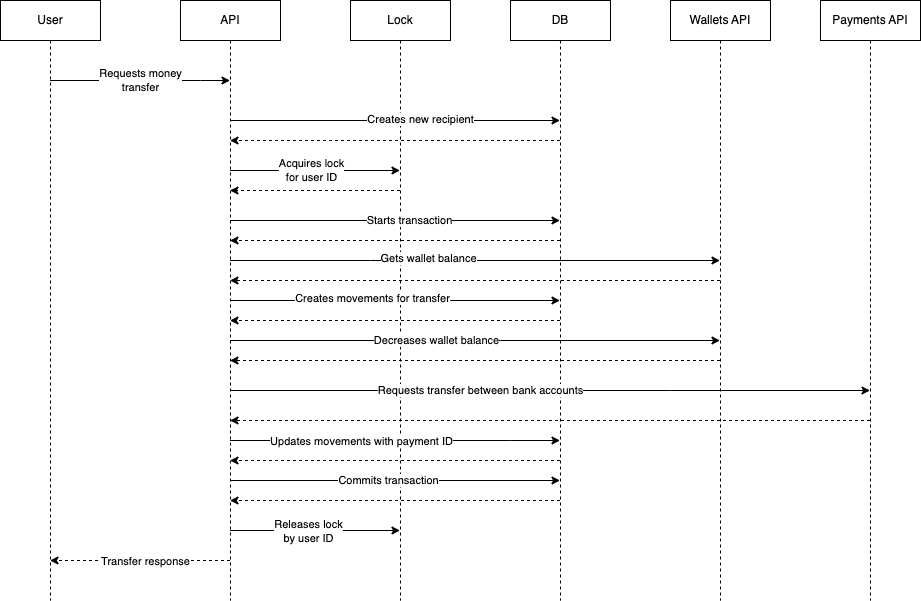

The diagram above was exported from draw.io. Its source (the exported page's mxGraphModel, read from the mxfile embedded in the PNG):
<mxGraphModel dx="1434" dy="770" grid="1" gridSize="10" guides="1" tooltips="1" connect="1" arrows="1" fold="1" page="1" pageScale="1" pageWidth="850" pageHeight="1100" math="0" shadow="0">
  <root>
    <mxCell id="0" />
    <mxCell id="1" parent="0" />
    <mxCell id="aM9ryv3xv72pqoxQDRHE-1" value="User" style="shape=umlLifeline;perimeter=lifelinePerimeter;whiteSpace=wrap;html=1;container=0;dropTarget=0;collapsible=0;recursiveResize=0;outlineConnect=0;portConstraint=eastwest;newEdgeStyle={&quot;edgeStyle&quot;:&quot;elbowEdgeStyle&quot;,&quot;elbow&quot;:&quot;vertical&quot;,&quot;curved&quot;:0,&quot;rounded&quot;:0};" parent="1" vertex="1">
      <mxGeometry x="40" y="40" width="100" height="600" as="geometry" />
    </mxCell>
    <mxCell id="aM9ryv3xv72pqoxQDRHE-5" value="API" style="shape=umlLifeline;perimeter=lifelinePerimeter;whiteSpace=wrap;html=1;container=0;dropTarget=0;collapsible=0;recursiveResize=0;outlineConnect=0;portConstraint=eastwest;newEdgeStyle={&quot;edgeStyle&quot;:&quot;elbowEdgeStyle&quot;,&quot;elbow&quot;:&quot;vertical&quot;,&quot;curved&quot;:0,&quot;rounded&quot;:0};" parent="1" vertex="1">
      <mxGeometry x="220" y="40" width="100" height="600" as="geometry" />
    </mxCell>
    <mxCell id="SkZZCeYap9tTn6uqjuFf-1" value="Lock" style="shape=umlLifeline;perimeter=lifelinePerimeter;whiteSpace=wrap;html=1;container=0;dropTarget=0;collapsible=0;recursiveResize=0;outlineConnect=0;portConstraint=eastwest;newEdgeStyle={&quot;edgeStyle&quot;:&quot;elbowEdgeStyle&quot;,&quot;elbow&quot;:&quot;vertical&quot;,&quot;curved&quot;:0,&quot;rounded&quot;:0};" vertex="1" parent="1">
      <mxGeometry x="390" y="40" width="100" height="600" as="geometry" />
    </mxCell>
    <mxCell id="SkZZCeYap9tTn6uqjuFf-2" value="DB" style="shape=umlLifeline;perimeter=lifelinePerimeter;whiteSpace=wrap;html=1;container=0;dropTarget=0;collapsible=0;recursiveResize=0;outlineConnect=0;portConstraint=eastwest;newEdgeStyle={&quot;edgeStyle&quot;:&quot;elbowEdgeStyle&quot;,&quot;elbow&quot;:&quot;vertical&quot;,&quot;curved&quot;:0,&quot;rounded&quot;:0};" vertex="1" parent="1">
      <mxGeometry x="550" y="40" width="100" height="600" as="geometry" />
    </mxCell>
    <mxCell id="SkZZCeYap9tTn6uqjuFf-4" value="Wallets API" style="shape=umlLifeline;perimeter=lifelinePerimeter;whiteSpace=wrap;html=1;container=0;dropTarget=0;collapsible=0;recursiveResize=0;outlineConnect=0;portConstraint=eastwest;newEdgeStyle={&quot;edgeStyle&quot;:&quot;elbowEdgeStyle&quot;,&quot;elbow&quot;:&quot;vertical&quot;,&quot;curved&quot;:0,&quot;rounded&quot;:0};" vertex="1" parent="1">
      <mxGeometry x="710" y="40" width="100" height="600" as="geometry" />
    </mxCell>
    <mxCell id="SkZZCeYap9tTn6uqjuFf-5" value="Payments API" style="shape=umlLifeline;perimeter=lifelinePerimeter;whiteSpace=wrap;html=1;container=0;dropTarget=0;collapsible=0;recursiveResize=0;outlineConnect=0;portConstraint=eastwest;newEdgeStyle={&quot;edgeStyle&quot;:&quot;elbowEdgeStyle&quot;,&quot;elbow&quot;:&quot;vertical&quot;,&quot;curved&quot;:0,&quot;rounded&quot;:0};" vertex="1" parent="1">
      <mxGeometry x="860" y="40" width="100" height="600" as="geometry" />
    </mxCell>
    <mxCell id="SkZZCeYap9tTn6uqjuFf-6" value="Requests money&lt;br&gt;transfer" style="endArrow=classic;html=1;rounded=0;" edge="1" parent="1" source="aM9ryv3xv72pqoxQDRHE-1" target="aM9ryv3xv72pqoxQDRHE-5">
      <mxGeometry width="50" height="50" relative="1" as="geometry">
        <mxPoint x="400" y="420" as="sourcePoint" />
        <mxPoint x="450" y="370" as="targetPoint" />
        <Array as="points">
          <mxPoint x="240" y="120" />
        </Array>
      </mxGeometry>
    </mxCell>
    <mxCell id="SkZZCeYap9tTn6uqjuFf-7" value="" style="endArrow=classic;html=1;rounded=0;" edge="1" parent="1" source="aM9ryv3xv72pqoxQDRHE-5" target="SkZZCeYap9tTn6uqjuFf-2">
      <mxGeometry width="50" height="50" relative="1" as="geometry">
        <mxPoint x="400" y="420" as="sourcePoint" />
        <mxPoint x="450" y="370" as="targetPoint" />
        <Array as="points">
          <mxPoint x="490" y="160" />
        </Array>
      </mxGeometry>
    </mxCell>
    <mxCell id="SkZZCeYap9tTn6uqjuFf-8" value="Creates new recipient" style="edgeLabel;html=1;align=center;verticalAlign=middle;resizable=0;points=[];" vertex="1" connectable="0" parent="SkZZCeYap9tTn6uqjuFf-7">
      <mxGeometry x="0.1441" y="2" relative="1" as="geometry">
        <mxPoint x="1" as="offset" />
      </mxGeometry>
    </mxCell>
    <mxCell id="SkZZCeYap9tTn6uqjuFf-9" value="" style="endArrow=classic;html=1;rounded=0;" edge="1" parent="1">
      <mxGeometry width="50" height="50" relative="1" as="geometry">
        <mxPoint x="269.5" y="210" as="sourcePoint" />
        <mxPoint x="439.5" y="210" as="targetPoint" />
        <Array as="points">
          <mxPoint x="380" y="210" />
        </Array>
      </mxGeometry>
    </mxCell>
    <mxCell id="SkZZCeYap9tTn6uqjuFf-10" value="Acquires lock&lt;br&gt;for user ID" style="edgeLabel;html=1;align=center;verticalAlign=middle;resizable=0;points=[];" vertex="1" connectable="0" parent="SkZZCeYap9tTn6uqjuFf-9">
      <mxGeometry x="-0.0529" y="1" relative="1" as="geometry">
        <mxPoint as="offset" />
      </mxGeometry>
    </mxCell>
    <mxCell id="SkZZCeYap9tTn6uqjuFf-11" value="" style="endArrow=classic;html=1;rounded=0;" edge="1" parent="1" source="aM9ryv3xv72pqoxQDRHE-5" target="SkZZCeYap9tTn6uqjuFf-4">
      <mxGeometry width="50" height="50" relative="1" as="geometry">
        <mxPoint x="269.5" y="329.5" as="sourcePoint" />
        <mxPoint x="769.5" y="329.5" as="targetPoint" />
        <Array as="points">
          <mxPoint x="410" y="300" />
        </Array>
      </mxGeometry>
    </mxCell>
    <mxCell id="SkZZCeYap9tTn6uqjuFf-12" value="Gets wallet balance" style="edgeLabel;html=1;align=center;verticalAlign=middle;resizable=0;points=[];" vertex="1" connectable="0" parent="SkZZCeYap9tTn6uqjuFf-11">
      <mxGeometry x="-0.19" y="3" relative="1" as="geometry">
        <mxPoint as="offset" />
      </mxGeometry>
    </mxCell>
    <mxCell id="SkZZCeYap9tTn6uqjuFf-13" value="" style="endArrow=classic;html=1;rounded=0;dashed=1;" edge="1" parent="1" source="SkZZCeYap9tTn6uqjuFf-2" target="aM9ryv3xv72pqoxQDRHE-5">
      <mxGeometry width="50" height="50" relative="1" as="geometry">
        <mxPoint x="400" y="410" as="sourcePoint" />
        <mxPoint x="450" y="360" as="targetPoint" />
        <Array as="points">
          <mxPoint x="370" y="180" />
        </Array>
      </mxGeometry>
    </mxCell>
    <mxCell id="SkZZCeYap9tTn6uqjuFf-14" value="" style="endArrow=classic;html=1;rounded=0;dashed=1;" edge="1" parent="1" source="SkZZCeYap9tTn6uqjuFf-1" target="aM9ryv3xv72pqoxQDRHE-5">
      <mxGeometry width="50" height="50" relative="1" as="geometry">
        <mxPoint x="610" y="230" as="sourcePoint" />
        <mxPoint x="270" y="230" as="targetPoint" />
        <Array as="points">
          <mxPoint x="370" y="230" />
          <mxPoint x="350" y="230" />
        </Array>
      </mxGeometry>
    </mxCell>
    <mxCell id="SkZZCeYap9tTn6uqjuFf-16" value="" style="endArrow=classic;html=1;rounded=0;dashed=1;" edge="1" parent="1" source="SkZZCeYap9tTn6uqjuFf-4" target="aM9ryv3xv72pqoxQDRHE-5">
      <mxGeometry width="50" height="50" relative="1" as="geometry">
        <mxPoint x="400" y="410" as="sourcePoint" />
        <mxPoint x="450" y="360" as="targetPoint" />
        <Array as="points">
          <mxPoint x="550" y="320" />
        </Array>
      </mxGeometry>
    </mxCell>
    <mxCell id="SkZZCeYap9tTn6uqjuFf-17" value="" style="endArrow=classic;html=1;rounded=0;" edge="1" parent="1" source="aM9ryv3xv72pqoxQDRHE-5" target="SkZZCeYap9tTn6uqjuFf-2">
      <mxGeometry width="50" height="50" relative="1" as="geometry">
        <mxPoint x="400" y="410" as="sourcePoint" />
        <mxPoint x="420" y="390" as="targetPoint" />
        <Array as="points">
          <mxPoint x="490" y="340" />
        </Array>
      </mxGeometry>
    </mxCell>
    <mxCell id="SkZZCeYap9tTn6uqjuFf-18" value="Creates movements for transfer" style="edgeLabel;html=1;align=center;verticalAlign=middle;resizable=0;points=[];" vertex="1" connectable="0" parent="SkZZCeYap9tTn6uqjuFf-17">
      <mxGeometry x="-0.1382" y="3" relative="1" as="geometry">
        <mxPoint as="offset" />
      </mxGeometry>
    </mxCell>
    <mxCell id="SkZZCeYap9tTn6uqjuFf-19" value="" style="endArrow=classic;html=1;rounded=0;dashed=1;" edge="1" parent="1" source="SkZZCeYap9tTn6uqjuFf-2" target="aM9ryv3xv72pqoxQDRHE-5">
      <mxGeometry width="50" height="50" relative="1" as="geometry">
        <mxPoint x="400" y="410" as="sourcePoint" />
        <mxPoint x="450" y="360" as="targetPoint" />
        <Array as="points">
          <mxPoint x="480" y="360" />
        </Array>
      </mxGeometry>
    </mxCell>
    <mxCell id="SkZZCeYap9tTn6uqjuFf-20" value="" style="endArrow=classic;html=1;rounded=0;" edge="1" parent="1" source="aM9ryv3xv72pqoxQDRHE-5" target="SkZZCeYap9tTn6uqjuFf-4">
      <mxGeometry width="50" height="50" relative="1" as="geometry">
        <mxPoint x="400" y="410" as="sourcePoint" />
        <mxPoint x="450" y="360" as="targetPoint" />
        <Array as="points">
          <mxPoint x="540" y="380" />
        </Array>
      </mxGeometry>
    </mxCell>
    <mxCell id="SkZZCeYap9tTn6uqjuFf-21" value="Decreases wallet balance" style="edgeLabel;html=1;align=center;verticalAlign=middle;resizable=0;points=[];" vertex="1" connectable="0" parent="SkZZCeYap9tTn6uqjuFf-20">
      <mxGeometry x="-0.158" y="1" relative="1" as="geometry">
        <mxPoint as="offset" />
      </mxGeometry>
    </mxCell>
    <mxCell id="SkZZCeYap9tTn6uqjuFf-23" value="" style="endArrow=classic;html=1;rounded=0;dashed=1;" edge="1" parent="1" source="SkZZCeYap9tTn6uqjuFf-4" target="aM9ryv3xv72pqoxQDRHE-5">
      <mxGeometry width="50" height="50" relative="1" as="geometry">
        <mxPoint x="400" y="410" as="sourcePoint" />
        <mxPoint x="450" y="360" as="targetPoint" />
        <Array as="points">
          <mxPoint x="720" y="400" />
        </Array>
      </mxGeometry>
    </mxCell>
    <mxCell id="SkZZCeYap9tTn6uqjuFf-24" value="" style="endArrow=classic;html=1;rounded=0;" edge="1" parent="1" source="aM9ryv3xv72pqoxQDRHE-5" target="SkZZCeYap9tTn6uqjuFf-5">
      <mxGeometry width="50" height="50" relative="1" as="geometry">
        <mxPoint x="400" y="410" as="sourcePoint" />
        <mxPoint x="450" y="360" as="targetPoint" />
        <Array as="points">
          <mxPoint x="710" y="430" />
        </Array>
      </mxGeometry>
    </mxCell>
    <mxCell id="SkZZCeYap9tTn6uqjuFf-25" value="Requests transfer between bank accounts" style="edgeLabel;html=1;align=center;verticalAlign=middle;resizable=0;points=[];" vertex="1" connectable="0" parent="SkZZCeYap9tTn6uqjuFf-24">
      <mxGeometry x="-0.2221" y="1" relative="1" as="geometry">
        <mxPoint x="1" as="offset" />
      </mxGeometry>
    </mxCell>
    <mxCell id="SkZZCeYap9tTn6uqjuFf-26" value="" style="endArrow=classic;html=1;rounded=0;dashed=1;" edge="1" parent="1" source="SkZZCeYap9tTn6uqjuFf-5" target="aM9ryv3xv72pqoxQDRHE-5">
      <mxGeometry width="50" height="50" relative="1" as="geometry">
        <mxPoint x="400" y="410" as="sourcePoint" />
        <mxPoint x="450" y="360" as="targetPoint" />
        <Array as="points">
          <mxPoint x="830" y="460" />
        </Array>
      </mxGeometry>
    </mxCell>
    <mxCell id="SkZZCeYap9tTn6uqjuFf-27" value="" style="endArrow=classic;html=1;rounded=0;" edge="1" parent="1" source="aM9ryv3xv72pqoxQDRHE-5" target="SkZZCeYap9tTn6uqjuFf-2">
      <mxGeometry width="50" height="50" relative="1" as="geometry">
        <mxPoint x="400" y="410" as="sourcePoint" />
        <mxPoint x="450" y="360" as="targetPoint" />
        <Array as="points">
          <mxPoint x="550" y="480" />
        </Array>
      </mxGeometry>
    </mxCell>
    <mxCell id="SkZZCeYap9tTn6uqjuFf-28" value="Updates movements with payment ID" style="edgeLabel;html=1;align=center;verticalAlign=middle;resizable=0;points=[];" vertex="1" connectable="0" parent="SkZZCeYap9tTn6uqjuFf-27">
      <mxGeometry x="-0.2088" relative="1" as="geometry">
        <mxPoint as="offset" />
      </mxGeometry>
    </mxCell>
    <mxCell id="SkZZCeYap9tTn6uqjuFf-29" value="" style="endArrow=classic;html=1;rounded=0;dashed=1;" edge="1" parent="1" source="SkZZCeYap9tTn6uqjuFf-2" target="aM9ryv3xv72pqoxQDRHE-5">
      <mxGeometry width="50" height="50" relative="1" as="geometry">
        <mxPoint x="400" y="410" as="sourcePoint" />
        <mxPoint x="450" y="360" as="targetPoint" />
        <Array as="points">
          <mxPoint x="380" y="500" />
        </Array>
      </mxGeometry>
    </mxCell>
    <mxCell id="SkZZCeYap9tTn6uqjuFf-31" value="" style="endArrow=classic;html=1;rounded=0;" edge="1" parent="1" source="aM9ryv3xv72pqoxQDRHE-5" target="SkZZCeYap9tTn6uqjuFf-2">
      <mxGeometry width="50" height="50" relative="1" as="geometry">
        <mxPoint x="400" y="410" as="sourcePoint" />
        <mxPoint x="450" y="360" as="targetPoint" />
        <Array as="points">
          <mxPoint x="470" y="260" />
        </Array>
      </mxGeometry>
    </mxCell>
    <mxCell id="SkZZCeYap9tTn6uqjuFf-32" value="Starts transaction" style="edgeLabel;html=1;align=center;verticalAlign=middle;resizable=0;points=[];" vertex="1" connectable="0" parent="SkZZCeYap9tTn6uqjuFf-31">
      <mxGeometry x="0.0794" y="1" relative="1" as="geometry">
        <mxPoint x="1" as="offset" />
      </mxGeometry>
    </mxCell>
    <mxCell id="SkZZCeYap9tTn6uqjuFf-33" value="" style="endArrow=classic;html=1;rounded=0;dashed=1;" edge="1" parent="1" source="SkZZCeYap9tTn6uqjuFf-2" target="aM9ryv3xv72pqoxQDRHE-5">
      <mxGeometry width="50" height="50" relative="1" as="geometry">
        <mxPoint x="400" y="410" as="sourcePoint" />
        <mxPoint x="450" y="360" as="targetPoint" />
        <Array as="points">
          <mxPoint x="530" y="280" />
        </Array>
      </mxGeometry>
    </mxCell>
    <mxCell id="SkZZCeYap9tTn6uqjuFf-34" value="" style="endArrow=classic;html=1;rounded=0;" edge="1" parent="1" source="aM9ryv3xv72pqoxQDRHE-5" target="SkZZCeYap9tTn6uqjuFf-2">
      <mxGeometry width="50" height="50" relative="1" as="geometry">
        <mxPoint x="400" y="410" as="sourcePoint" />
        <mxPoint x="450" y="360" as="targetPoint" />
        <Array as="points">
          <mxPoint x="450" y="520" />
        </Array>
      </mxGeometry>
    </mxCell>
    <mxCell id="SkZZCeYap9tTn6uqjuFf-35" value="Commits transaction" style="edgeLabel;html=1;align=center;verticalAlign=middle;resizable=0;points=[];" vertex="1" connectable="0" parent="SkZZCeYap9tTn6uqjuFf-34">
      <mxGeometry x="-0.0441" y="1" relative="1" as="geometry">
        <mxPoint as="offset" />
      </mxGeometry>
    </mxCell>
    <mxCell id="SkZZCeYap9tTn6uqjuFf-36" value="" style="endArrow=classic;html=1;rounded=0;dashed=1;" edge="1" parent="1" source="aM9ryv3xv72pqoxQDRHE-5" target="aM9ryv3xv72pqoxQDRHE-1">
      <mxGeometry width="50" height="50" relative="1" as="geometry">
        <mxPoint x="270" y="410" as="sourcePoint" />
        <mxPoint x="450" y="360" as="targetPoint" />
        <Array as="points">
          <mxPoint x="160" y="600" />
        </Array>
      </mxGeometry>
    </mxCell>
    <mxCell id="SkZZCeYap9tTn6uqjuFf-39" value="Transfer response" style="edgeLabel;html=1;align=center;verticalAlign=middle;resizable=0;points=[];" vertex="1" connectable="0" parent="SkZZCeYap9tTn6uqjuFf-36">
      <mxGeometry x="-0.05" relative="1" as="geometry">
        <mxPoint x="1" as="offset" />
      </mxGeometry>
    </mxCell>
    <mxCell id="SkZZCeYap9tTn6uqjuFf-37" value="" style="endArrow=classic;html=1;rounded=0;dashed=1;" edge="1" parent="1" source="SkZZCeYap9tTn6uqjuFf-2" target="aM9ryv3xv72pqoxQDRHE-5">
      <mxGeometry width="50" height="50" relative="1" as="geometry">
        <mxPoint x="400" y="410" as="sourcePoint" />
        <mxPoint x="450" y="360" as="targetPoint" />
        <Array as="points">
          <mxPoint x="470" y="540" />
        </Array>
      </mxGeometry>
    </mxCell>
    <mxCell id="SkZZCeYap9tTn6uqjuFf-40" value="" style="endArrow=classic;html=1;rounded=0;" edge="1" parent="1" source="aM9ryv3xv72pqoxQDRHE-5" target="SkZZCeYap9tTn6uqjuFf-1">
      <mxGeometry width="50" height="50" relative="1" as="geometry">
        <mxPoint x="400" y="410" as="sourcePoint" />
        <mxPoint x="450" y="360" as="targetPoint" />
        <Array as="points">
          <mxPoint x="360" y="570" />
        </Array>
      </mxGeometry>
    </mxCell>
    <mxCell id="SkZZCeYap9tTn6uqjuFf-41" value="Releases lock &lt;br&gt;by user ID" style="edgeLabel;html=1;align=center;verticalAlign=middle;resizable=0;points=[];" vertex="1" connectable="0" parent="SkZZCeYap9tTn6uqjuFf-40">
      <mxGeometry x="-0.0882" relative="1" as="geometry">
        <mxPoint as="offset" />
      </mxGeometry>
    </mxCell>
  </root>
</mxGraphModel>